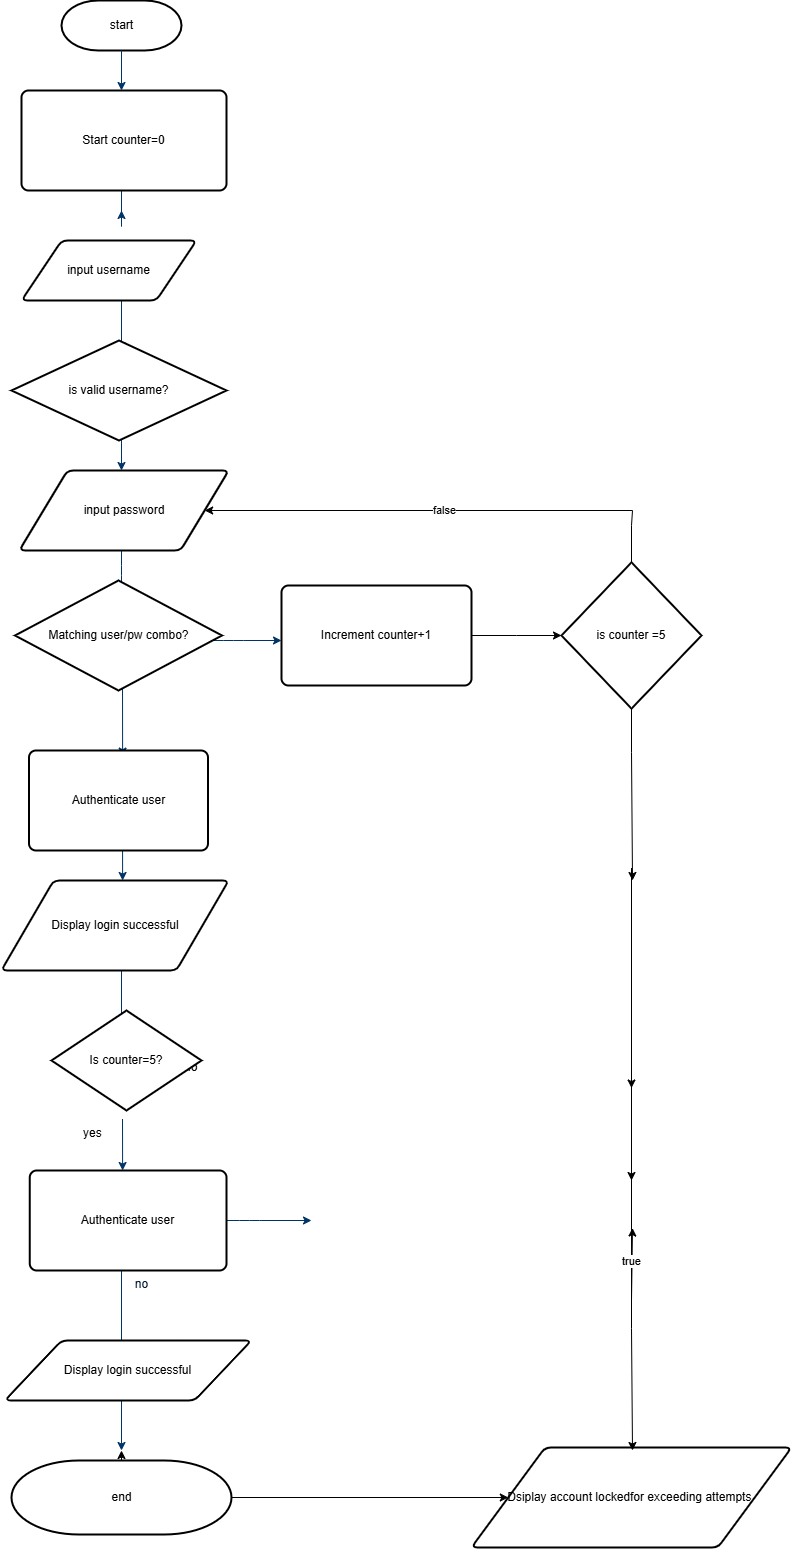

The diagram above was exported from draw.io. Its source (the exported page's mxGraphModel, read from the mxfile embedded in the PNG):
<mxGraphModel dx="1380" dy="632" grid="1" gridSize="10" guides="1" tooltips="1" connect="1" arrows="1" fold="1" page="1" pageScale="1" pageWidth="1169" pageHeight="827" background="none" math="0" shadow="0">
  <root>
    <mxCell id="0" />
    <mxCell id="1" parent="0" />
    <mxCell id="2" value="start" style="shape=mxgraph.flowchart.terminator;strokeWidth=2;gradientColor=none;gradientDirection=north;fontStyle=0;html=1;" parent="1" vertex="1">
      <mxGeometry x="260" y="40" width="120" height="50" as="geometry" />
    </mxCell>
    <mxCell id="7" style="fontStyle=1;strokeColor=#003366;strokeWidth=1;html=1;" parent="1" source="2" edge="1">
      <mxGeometry relative="1" as="geometry">
        <mxPoint x="320" y="130" as="targetPoint" />
      </mxGeometry>
    </mxCell>
    <mxCell id="8" style="fontStyle=1;strokeColor=#003366;strokeWidth=1;html=1;" parent="1" edge="1">
      <mxGeometry relative="1" as="geometry">
        <mxPoint x="320" y="210" as="sourcePoint" />
        <mxPoint x="320" y="250" as="targetPoint" />
        <Array as="points">
          <mxPoint x="320" y="270" />
        </Array>
      </mxGeometry>
    </mxCell>
    <mxCell id="9" style="entryX=0.5;entryY=0;entryPerimeter=0;fontStyle=1;strokeColor=#003366;strokeWidth=1;html=1;" parent="1" edge="1">
      <mxGeometry relative="1" as="geometry">
        <mxPoint x="320" y="330" as="sourcePoint" />
        <mxPoint x="320" y="390" as="targetPoint" />
      </mxGeometry>
    </mxCell>
    <mxCell id="12" value="" style="edgeStyle=elbowEdgeStyle;elbow=horizontal;fontColor=#001933;fontStyle=1;strokeColor=#003366;strokeWidth=1;html=1;" parent="1" edge="1">
      <mxGeometry width="100" height="100" as="geometry">
        <mxPoint x="320" y="447" as="sourcePoint" />
        <mxPoint x="320" y="510" as="targetPoint" />
      </mxGeometry>
    </mxCell>
    <mxCell id="14" value="no" style="text;fontStyle=0;html=1;strokeColor=none;gradientColor=none;fillColor=none;strokeWidth=2;align=center;" parent="1" vertex="1">
      <mxGeometry x="320" y="447" width="40" height="26" as="geometry" />
    </mxCell>
    <mxCell id="17" value="" style="edgeStyle=elbowEdgeStyle;elbow=horizontal;fontStyle=1;strokeColor=#003366;strokeWidth=1;html=1;" parent="1" edge="1">
      <mxGeometry width="100" height="100" as="geometry">
        <mxPoint x="320" y="590" as="sourcePoint" />
        <mxPoint x="320" y="640" as="targetPoint" />
      </mxGeometry>
    </mxCell>
    <mxCell id="19" value="" style="edgeStyle=elbowEdgeStyle;elbow=horizontal;exitX=0.905;exitY=0.5;exitPerimeter=0;fontStyle=1;strokeColor=#003366;strokeWidth=1;html=1;" parent="1" edge="1">
      <mxGeometry width="100" height="100" as="geometry">
        <mxPoint x="384.395" y="680" as="sourcePoint" />
        <mxPoint x="480" y="680" as="targetPoint" />
      </mxGeometry>
    </mxCell>
    <mxCell id="21" value="" style="edgeStyle=elbowEdgeStyle;elbow=horizontal;entryX=0.5;entryY=0.195;entryPerimeter=0;fontStyle=1;strokeColor=#003366;strokeWidth=1;html=1;" parent="1" edge="1">
      <mxGeometry width="100" height="100" as="geometry">
        <mxPoint x="321" y="720" as="sourcePoint" />
        <mxPoint x="321" y="795.5999999999999" as="targetPoint" />
      </mxGeometry>
    </mxCell>
    <mxCell id="23" value="" style="edgeStyle=elbowEdgeStyle;elbow=horizontal;exitX=0.5;exitY=1;exitPerimeter=0;fontStyle=1;strokeColor=#003366;strokeWidth=1;html=1;" parent="1" edge="1">
      <mxGeometry width="100" height="100" as="geometry">
        <mxPoint x="321" y="860" as="sourcePoint" />
        <mxPoint x="321" y="920" as="targetPoint" />
      </mxGeometry>
    </mxCell>
    <mxCell id="25" value="" style="edgeStyle=elbowEdgeStyle;elbow=horizontal;exitX=0.5;exitY=0.9;exitPerimeter=0;fontStyle=1;strokeColor=#003366;strokeWidth=1;html=1;" parent="1" edge="1">
      <mxGeometry width="100" height="100" as="geometry">
        <mxPoint x="320" y="1001" as="sourcePoint" />
        <mxPoint x="320" y="1080" as="targetPoint" />
      </mxGeometry>
    </mxCell>
    <mxCell id="27" value="yes" style="text;fontStyle=0;html=1;strokeColor=none;gradientColor=none;fillColor=none;strokeWidth=2;" parent="1" vertex="1">
      <mxGeometry x="280" y="1158.5" width="40" height="26" as="geometry" />
    </mxCell>
    <mxCell id="30" value="" style="edgeStyle=elbowEdgeStyle;elbow=horizontal;exitX=0.5;exitY=1;exitPerimeter=0;fontStyle=1;strokeColor=#003366;strokeWidth=1;html=1;" parent="1" edge="1">
      <mxGeometry width="100" height="100" as="geometry">
        <mxPoint x="321" y="1158.5" as="sourcePoint" />
        <mxPoint x="321" y="1210" as="targetPoint" />
      </mxGeometry>
    </mxCell>
    <mxCell id="31" value="" style="edgeStyle=elbowEdgeStyle;elbow=horizontal;exitX=1;exitY=0.5;exitPerimeter=0;entryX=0;entryY=0.5;entryPerimeter=0;fontStyle=1;strokeColor=#003366;strokeWidth=1;html=1;" parent="1" edge="1">
      <mxGeometry width="100" height="100" as="geometry">
        <mxPoint x="385" y="1260" as="sourcePoint" />
        <mxPoint x="510" y="1260" as="targetPoint" />
      </mxGeometry>
    </mxCell>
    <mxCell id="35" value="" style="edgeStyle=elbowEdgeStyle;elbow=vertical;exitX=0.5;exitY=1;exitPerimeter=0;fontColor=#001933;fontStyle=1;strokeColor=#003366;strokeWidth=1;html=1;" parent="1" edge="1">
      <mxGeometry width="100" height="100" as="geometry">
        <mxPoint x="320" y="1310" as="sourcePoint" />
        <mxPoint x="320" y="1490" as="targetPoint" />
      </mxGeometry>
    </mxCell>
    <mxCell id="lbEuru7gk8-D_Exj_hY_-70" value="" style="edgeStyle=orthogonalEdgeStyle;rounded=0;orthogonalLoop=1;jettySize=auto;html=1;" edge="1" parent="1" source="40" target="lbEuru7gk8-D_Exj_hY_-68">
      <mxGeometry relative="1" as="geometry">
        <mxPoint x="580" y="1537" as="targetPoint" />
        <Array as="points" />
      </mxGeometry>
    </mxCell>
    <mxCell id="lbEuru7gk8-D_Exj_hY_-86" style="edgeStyle=orthogonalEdgeStyle;rounded=0;orthogonalLoop=1;jettySize=auto;html=1;exitX=0.5;exitY=0;exitDx=0;exitDy=0;exitPerimeter=0;" edge="1" parent="1" source="40">
      <mxGeometry relative="1" as="geometry">
        <mxPoint x="320" y="1490" as="targetPoint" />
      </mxGeometry>
    </mxCell>
    <mxCell id="40" value="end" style="shape=mxgraph.flowchart.terminator;strokeWidth=2;gradientColor=none;gradientDirection=north;fontStyle=0;html=1;" parent="1" vertex="1">
      <mxGeometry x="210" y="1500" width="220" height="74" as="geometry" />
    </mxCell>
    <mxCell id="46" value="no" style="text;fontStyle=0;html=1;strokeColor=none;gradientColor=none;fillColor=none;strokeWidth=2;" parent="1" vertex="1">
      <mxGeometry x="380.5" y="1093.25" width="40" height="26" as="geometry" />
    </mxCell>
    <mxCell id="47" value="yes" style="text;fontColor=#001933;fontStyle=0;html=1;strokeColor=none;gradientColor=none;fillColor=none;strokeWidth=2;" parent="1" vertex="1">
      <mxGeometry x="385" y="1234" width="40" height="26" as="geometry" />
    </mxCell>
    <mxCell id="48" value="no" style="text;fontColor=#001933;fontStyle=0;html=1;strokeColor=none;gradientColor=none;fillColor=none;strokeWidth=2;align=center;" parent="1" vertex="1">
      <mxGeometry x="320" y="1310" width="40" height="26" as="geometry" />
    </mxCell>
    <mxCell id="lbEuru7gk8-D_Exj_hY_-55" value="Display login successful" style="shape=parallelogram;html=1;strokeWidth=2;perimeter=parallelogramPerimeter;whiteSpace=wrap;rounded=1;arcSize=12;size=0.23;" vertex="1" parent="1">
      <mxGeometry x="203.37" y="1380" width="246.5" height="60" as="geometry" />
    </mxCell>
    <mxCell id="lbEuru7gk8-D_Exj_hY_-56" value="input username" style="shape=parallelogram;html=1;strokeWidth=2;perimeter=parallelogramPerimeter;whiteSpace=wrap;rounded=1;arcSize=12;size=0.23;" vertex="1" parent="1">
      <mxGeometry x="220" y="280" width="175" height="60" as="geometry" />
    </mxCell>
    <mxCell id="lbEuru7gk8-D_Exj_hY_-57" value="input password" style="shape=parallelogram;html=1;strokeWidth=2;perimeter=parallelogramPerimeter;whiteSpace=wrap;rounded=1;arcSize=12;size=0.23;" vertex="1" parent="1">
      <mxGeometry x="217.75" y="510" width="209.5" height="80" as="geometry" />
    </mxCell>
    <mxCell id="lbEuru7gk8-D_Exj_hY_-58" value="Start counter=0" style="rounded=1;whiteSpace=wrap;html=1;absoluteArcSize=1;arcSize=14;strokeWidth=2;" vertex="1" parent="1">
      <mxGeometry x="220" y="130" width="205" height="100" as="geometry" />
    </mxCell>
    <mxCell id="lbEuru7gk8-D_Exj_hY_-59" value="is valid username?" style="strokeWidth=2;html=1;shape=mxgraph.flowchart.decision;whiteSpace=wrap;" vertex="1" parent="1">
      <mxGeometry x="210" y="380" width="215" height="100" as="geometry" />
    </mxCell>
    <mxCell id="lbEuru7gk8-D_Exj_hY_-60" value="Matching user/pw combo?" style="strokeWidth=2;html=1;shape=mxgraph.flowchart.decision;whiteSpace=wrap;" vertex="1" parent="1">
      <mxGeometry x="213.5" y="620" width="207" height="110" as="geometry" />
    </mxCell>
    <mxCell id="lbEuru7gk8-D_Exj_hY_-61" value="Authenticate user" style="rounded=1;whiteSpace=wrap;html=1;absoluteArcSize=1;arcSize=14;strokeWidth=2;" vertex="1" parent="1">
      <mxGeometry x="227.5" y="790" width="179" height="100" as="geometry" />
    </mxCell>
    <mxCell id="lbEuru7gk8-D_Exj_hY_-62" value="Display login successful" style="shape=parallelogram;html=1;strokeWidth=2;perimeter=parallelogramPerimeter;whiteSpace=wrap;rounded=1;arcSize=12;size=0.23;" vertex="1" parent="1">
      <mxGeometry x="199.75" y="920" width="227.5" height="90" as="geometry" />
    </mxCell>
    <mxCell id="lbEuru7gk8-D_Exj_hY_-63" style="edgeStyle=orthogonalEdgeStyle;rounded=0;orthogonalLoop=1;jettySize=auto;html=1;exitX=0.5;exitY=1;exitDx=0;exitDy=0;exitPerimeter=0;" edge="1" parent="1" source="40" target="40">
      <mxGeometry relative="1" as="geometry" />
    </mxCell>
    <mxCell id="lbEuru7gk8-D_Exj_hY_-64" value="Authenticate user" style="rounded=1;whiteSpace=wrap;html=1;absoluteArcSize=1;arcSize=14;strokeWidth=2;" vertex="1" parent="1">
      <mxGeometry x="228.25" y="1210" width="196.75" height="100" as="geometry" />
    </mxCell>
    <mxCell id="lbEuru7gk8-D_Exj_hY_-65" value="Is counter=5?" style="strokeWidth=2;html=1;shape=mxgraph.flowchart.decision;whiteSpace=wrap;" vertex="1" parent="1">
      <mxGeometry x="250" y="1050" width="150" height="100" as="geometry" />
    </mxCell>
    <mxCell id="lbEuru7gk8-D_Exj_hY_-87" style="edgeStyle=orthogonalEdgeStyle;rounded=0;orthogonalLoop=1;jettySize=auto;html=1;" edge="1" parent="1" source="lbEuru7gk8-D_Exj_hY_-66" target="lbEuru7gk8-D_Exj_hY_-67">
      <mxGeometry relative="1" as="geometry" />
    </mxCell>
    <mxCell id="lbEuru7gk8-D_Exj_hY_-66" value="Increment counter+1" style="rounded=1;whiteSpace=wrap;html=1;absoluteArcSize=1;arcSize=14;strokeWidth=2;" vertex="1" parent="1">
      <mxGeometry x="480" y="625" width="190" height="100" as="geometry" />
    </mxCell>
    <mxCell id="lbEuru7gk8-D_Exj_hY_-73" value="" style="edgeStyle=orthogonalEdgeStyle;rounded=0;orthogonalLoop=1;jettySize=auto;html=1;" edge="1" parent="1" source="lbEuru7gk8-D_Exj_hY_-67">
      <mxGeometry relative="1" as="geometry">
        <mxPoint x="830" y="920" as="targetPoint" />
        <Array as="points">
          <mxPoint x="830" y="792" />
          <mxPoint x="831" y="848" />
        </Array>
      </mxGeometry>
    </mxCell>
    <mxCell id="lbEuru7gk8-D_Exj_hY_-85" value="false" style="edgeStyle=orthogonalEdgeStyle;rounded=0;orthogonalLoop=1;jettySize=auto;html=1;" edge="1" parent="1" source="lbEuru7gk8-D_Exj_hY_-67" target="lbEuru7gk8-D_Exj_hY_-57">
      <mxGeometry relative="1" as="geometry">
        <mxPoint x="830" y="540" as="targetPoint" />
        <Array as="points">
          <mxPoint x="830" y="565" />
          <mxPoint x="831" y="540" />
        </Array>
      </mxGeometry>
    </mxCell>
    <mxCell id="lbEuru7gk8-D_Exj_hY_-67" value="is counter =5" style="strokeWidth=2;html=1;shape=mxgraph.flowchart.decision;whiteSpace=wrap;" vertex="1" parent="1">
      <mxGeometry x="760" y="601.88" width="140" height="146.25" as="geometry" />
    </mxCell>
    <mxCell id="lbEuru7gk8-D_Exj_hY_-68" value="Dsiplay account lockedfor exceeding attempts&amp;nbsp;" style="shape=parallelogram;html=1;strokeWidth=2;perimeter=parallelogramPerimeter;whiteSpace=wrap;rounded=1;arcSize=12;size=0.23;" vertex="1" parent="1">
      <mxGeometry x="670" y="1487" width="320" height="100" as="geometry" />
    </mxCell>
    <mxCell id="lbEuru7gk8-D_Exj_hY_-75" value="" style="edgeStyle=orthogonalEdgeStyle;rounded=0;orthogonalLoop=1;jettySize=auto;html=1;" edge="1" parent="1">
      <mxGeometry relative="1" as="geometry">
        <mxPoint x="830" y="907.5" as="sourcePoint" />
        <mxPoint x="830" y="1220" as="targetPoint" />
      </mxGeometry>
    </mxCell>
    <mxCell id="lbEuru7gk8-D_Exj_hY_-77" value="" style="edgeStyle=orthogonalEdgeStyle;rounded=0;orthogonalLoop=1;jettySize=auto;html=1;" edge="1" parent="1">
      <mxGeometry relative="1" as="geometry">
        <mxPoint x="830" y="1047.5" as="sourcePoint" />
        <mxPoint x="830" y="1127.5" as="targetPoint" />
      </mxGeometry>
    </mxCell>
    <mxCell id="lbEuru7gk8-D_Exj_hY_-79" value="true" style="edgeStyle=orthogonalEdgeStyle;rounded=0;orthogonalLoop=1;jettySize=auto;html=1;" edge="1" parent="1">
      <mxGeometry relative="1" as="geometry">
        <mxPoint x="830" y="1187.5" as="sourcePoint" />
        <mxPoint x="830" y="1267.5" as="targetPoint" />
        <Array as="points">
          <mxPoint x="830" y="1340" />
          <mxPoint x="831" y="1268" />
        </Array>
      </mxGeometry>
    </mxCell>
    <mxCell id="lbEuru7gk8-D_Exj_hY_-81" value="" style="edgeStyle=orthogonalEdgeStyle;rounded=0;orthogonalLoop=1;jettySize=auto;html=1;" edge="1" parent="1">
      <mxGeometry relative="1" as="geometry">
        <mxPoint x="830" y="1327.5" as="sourcePoint" />
        <mxPoint x="830" y="1490" as="targetPoint" />
        <Array as="points">
          <mxPoint x="830" y="1368" />
          <mxPoint x="831" y="1408" />
        </Array>
      </mxGeometry>
    </mxCell>
  </root>
</mxGraphModel>